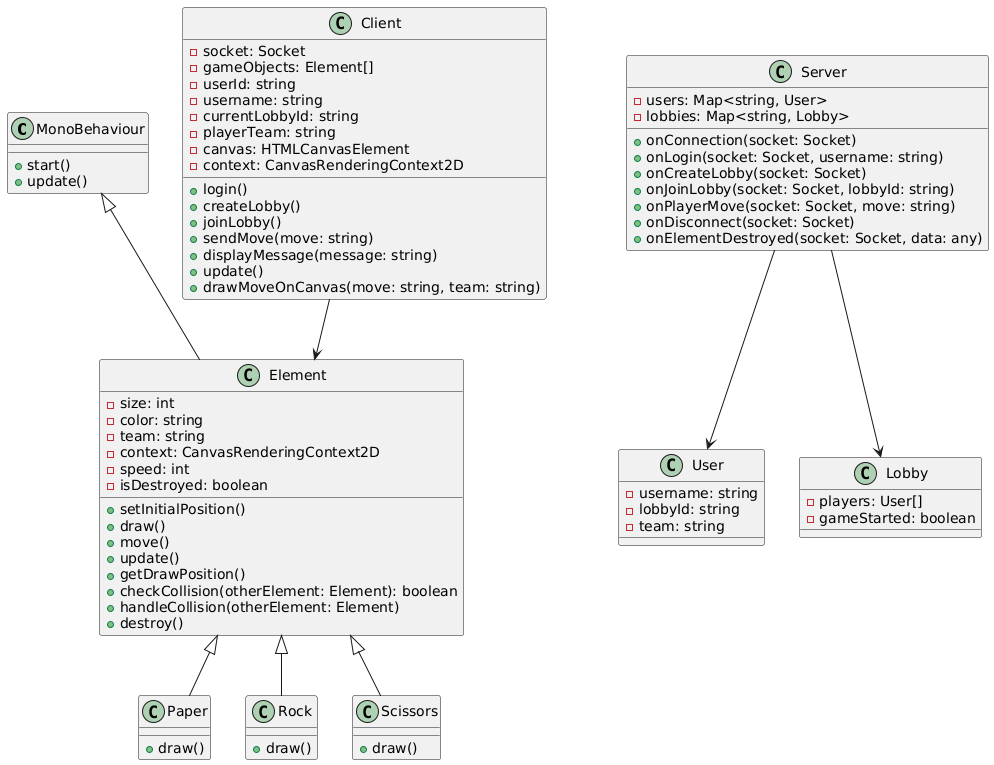

The diagram above was rendered by PlantUML. Its source (embedded in the PNG):
@startuml
!define RECTANGLE class

RECTANGLE MonoBehaviour {
    +start()
    +update()
}

RECTANGLE Element extends MonoBehaviour {
    -size: int
    -color: string
    -team: string
    -context: CanvasRenderingContext2D
    -speed: int
    -isDestroyed: boolean
    +setInitialPosition()
    +draw()
    +move()
    +update()
    +getDrawPosition()
    +checkCollision(otherElement: Element): boolean
    +handleCollision(otherElement: Element)
    +destroy()
}

Element <|-- Paper
Element <|-- Rock
Element <|-- Scissors

RECTANGLE Paper {
    +draw()
}

RECTANGLE Rock {
    +draw()
}

RECTANGLE Scissors {
    +draw()
}

RECTANGLE Client {
    -socket: Socket
    -gameObjects: Element[]
    -userId: string
    -username: string
    -currentLobbyId: string
    -playerTeam: string
    -canvas: HTMLCanvasElement
    -context: CanvasRenderingContext2D
    +login()
    +createLobby()
    +joinLobby()
    +sendMove(move: string)
    +displayMessage(message: string)
    +update()
    +drawMoveOnCanvas(move: string, team: string)
}

RECTANGLE Server {
    -users: Map<string, User>
    -lobbies: Map<string, Lobby>
    +onConnection(socket: Socket)
    +onLogin(socket: Socket, username: string)
    +onCreateLobby(socket: Socket)
    +onJoinLobby(socket: Socket, lobbyId: string)
    +onPlayerMove(socket: Socket, move: string)
    +onDisconnect(socket: Socket)
    +onElementDestroyed(socket: Socket, data: any)
}

RECTANGLE User {
    -username: string
    -lobbyId: string
    -team: string
}

RECTANGLE Lobby {
    -players: User[]
    -gameStarted: boolean
}

Client --> Element
Server --> User
Server --> Lobby
@enduml